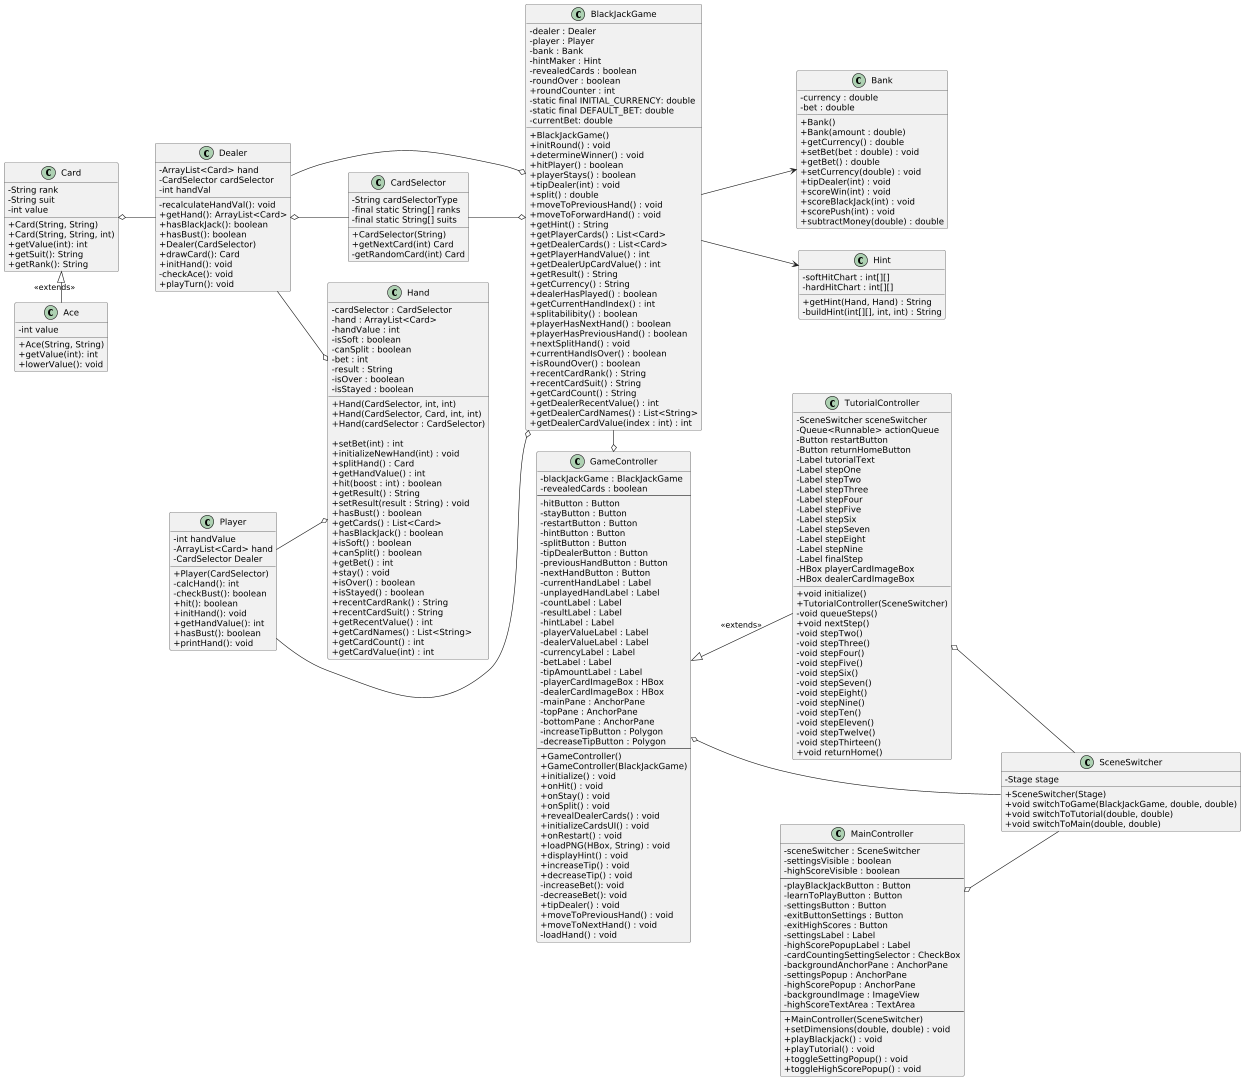

The diagram above was rendered by PlantUML. Its source (embedded in the PNG):
@startuml
skinparam classAttributeIconSize 0


left to right direction
scale 1920 width
scale 1080 height


class CardSelector{
-String cardSelectorType
-final static String[] ranks
-final static String[] suits
+CardSelector(String)
+getNextCard(int) Card
-getRandomCard(int) Card
}

class Card{
-String rank
-String suit
-int value
+Card(String, String)
+Card(String, String, int)
+getValue(int): int
+getSuit(): String
+getRank(): String
}

class Ace{
-int value
+Ace(String, String)
+getValue(int): int
+lowerValue(): void
}


class Dealer {
-ArrayList<Card> hand
-CardSelector cardSelector
-int handVal
-recalculateHandVal(): void
+getHand(): ArrayList<Card>
+hasBlackJack(): boolean
+hasBust(): boolean
+Dealer(CardSelector)
+drawCard(): Card
+initHand(): void
-checkAce(): void
+playTurn(): void

}

class Player {
-int handValue
-ArrayList<Card> hand
-CardSelector Dealer
+Player(CardSelector)
-calcHand(): int
-checkBust(): boolean
+hit(): boolean
+initHand(): void
+getHandValue(): int
+hasBust(): boolean
+printHand(): void
}


class BlackJackGame {
    - dealer : Dealer
    - player : Player
    - bank : Bank
    - hintMaker : Hint
    - revealedCards : boolean
    - roundOver : boolean
    + roundCounter : int
    - static final INITIAL_CURRENCY: double
    -static final DEFAULT_BET: double
    - currentBet: double

    + BlackJackGame()
    + initRound() : void
    + determineWinner() : void
    + hitPlayer() : boolean
    + playerStays() : boolean
    + tipDealer(int) : void
    + split() : double
    + moveToPreviousHand() : void
    + moveToForwardHand() : void
    + getHint() : String
    + getPlayerCards() : List<Card>
    + getDealerCards() : List<Card>
    + getPlayerHandValue() : int
    + getDealerUpCardValue() : int
    + getResult() : String
    + getCurrency() : String
    + dealerHasPlayed() : boolean
    + getCurrentHandIndex() : int
    + splitabilibity() : boolean
    + playerHasNextHand() : boolean
    + playerHasPreviousHand() : boolean
    + nextSplitHand() : void
    + currentHandIsOver() : boolean
    + isRoundOver() : boolean
    + recentCardRank() : String
    + recentCardSuit() : String
    + getCardCount() : String
    + getDealerRecentValue() : int
    + getDealerCardNames() : List<String>
    + getDealerCardValue(index : int) : int
}

class Bank {
    - currency : double
    - bet : double
    
    + Bank()
    + Bank(amount : double)
    + getCurrency() : double
    + setBet(bet : double) : void
    + getBet() : double
    + setCurrency(double) : void
    + tipDealer(int) : void
    + scoreWin(int) : void
    + scoreBlackJack(int) : void
    + scorePush(int) : void
    + subtractMoney(double) : double
}

class Hint {
    - softHitChart : int[][]
    - hardHitChart : int[][]

    + getHint(Hand, Hand) : String
    - buildHint(int[][], int, int) : String
}

class Hand {
    - cardSelector : CardSelector
    - hand : ArrayList<Card>
    - handValue : int
    - isSoft : boolean
    - canSplit : boolean
    - bet : int
    - result : String
    - isOver : boolean
    - isStayed : boolean

    + Hand(CardSelector, int, int)
    + Hand(CardSelector, Card, int, int)
    + Hand(cardSelector : CardSelector)
    
    + setBet(int) : int
    + initializeNewHand(int) : void
    + splitHand() : Card
    + getHandValue() : int
    + hit(boost : int) : boolean
    + getResult() : String
    + setResult(result : String) : void
    + hasBust() : boolean
    + getCards() : List<Card>
    + hasBlackJack() : boolean
    + isSoft() : boolean
    + canSplit() : boolean
    + getBet() : int
    + stay() : void
    + isOver() : boolean
    + isStayed() : boolean
    + recentCardRank() : String
    + recentCardSuit() : String
    + getRecentValue() : int
    + getCardNames() : List<String>
    + getCardCount() : int
    + getCardValue(int) : int
}

class GameController {
    - blackJackGame : BlackJackGame
    - revealedCards : boolean
    --
    - hitButton : Button
    - stayButton : Button
    - restartButton : Button
    - hintButton : Button
    - splitButton : Button
    - tipDealerButton : Button
    - previousHandButton : Button
    - nextHandButton : Button
    - currentHandLabel : Label
    - unplayedHandLabel : Label
    - countLabel : Label
    - resultLabel : Label
    - hintLabel : Label
    - playerValueLabel : Label
    - dealerValueLabel : Label
    - currencyLabel : Label
    - betLabel : Label
    - tipAmountLabel : Label
    - playerCardImageBox : HBox
    - dealerCardImageBox : HBox
    - mainPane : AnchorPane
    - topPane : AnchorPane
    - bottomPane : AnchorPane
    - increaseTipButton : Polygon
    - decreaseTipButton : Polygon
    --
    + GameController()
    + GameController(BlackJackGame)
    + initialize() : void
    + onHit() : void
    + onStay() : void
    + onSplit() : void
    + revealDealerCards() : void
    + initializeCardsUI() : void
    + onRestart() : void
    + loadPNG(HBox, String) : void
    + displayHint() : void
    + increaseTip() : void
    + decreaseTip() : void
    - increaseBet(): void
    - decreaseBet(): void
    + tipDealer() : void
    + moveToPreviousHand() : void
    + moveToNextHand() : void
    - loadHand() : void
}

class TutorialController {
    -SceneSwitcher sceneSwitcher
    -Queue<Runnable> actionQueue
    -Button restartButton
    -Button returnHomeButton
    -Label tutorialText
    -Label stepOne
    -Label stepTwo
    -Label stepThree
    -Label stepFour
    -Label stepFive
    -Label stepSix
    -Label stepSeven
    -Label stepEight
    -Label stepNine
    -Label finalStep
    -HBox playerCardImageBox
    -HBox dealerCardImageBox

    +void initialize()
    +TutorialController(SceneSwitcher)
    -void queueSteps()
    +void nextStep()
    -void stepTwo()
    -void stepThree()
    -void stepFour()
    -void stepFive()
    -void stepSix()
    -void stepSeven()
    -void stepEight()
    -void stepNine()
    -void stepTen()
    -void stepEleven()
    -void stepTwelve()
    -void stepThirteen()
    +void returnHome()
}

class SceneSwitcher {
    -Stage stage
    +SceneSwitcher(Stage)
    +void switchToGame(BlackJackGame, double, double)
    +void switchToTutorial(double, double)
    +void switchToMain(double, double)
}

class MainController {
    - sceneSwitcher : SceneSwitcher
    - settingsVisible : boolean
    - highScoreVisible : boolean
    --
    - playBlackJackButton : Button
    - learnToPlayButton : Button
    - settingsButton : Button
    - exitButtonSettings : Button
    - exitHighScores : Button
    - settingsLabel : Label
    - highScorePopupLabel : Label
    - cardCountingSettingSelector : CheckBox
    - backgroundAnchorPane : AnchorPane
    - settingsPopup : AnchorPane
    - highScorePopup : AnchorPane
    - backgroundImage : ImageView
    - highScoreTextArea : TextArea
    --
    + MainController(SceneSwitcher)
    + setDimensions(double, double) : void
    + playBlackjack() : void
    + playTutorial() : void
    + toggleSettingPopup() : void
    + toggleHighScorePopup() : void
}





BlackJackGame --> Bank
BlackJackGame --> Hint
TutorialController -up-|> GameController: <<extends>>
Ace -left-|> Card: <<extends>>
Player -right-o BlackJackGame
Dealer --o BlackJackGame
BlackJackGame -o GameController
CardSelector --o BlackJackGame
Dealer o-- CardSelector
Card o-- Dealer
MainController o-- SceneSwitcher
TutorialController o-- SceneSwitcher
GameController o-- SceneSwitcher
Dealer --o Hand
Player --o Hand
@enduml